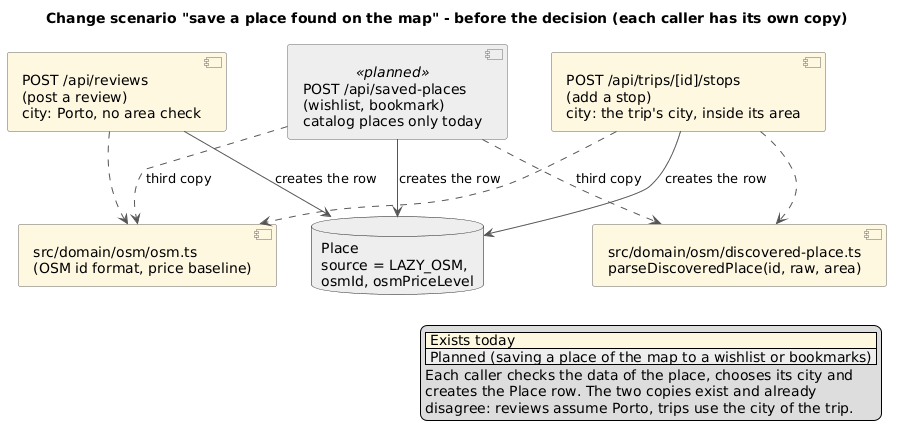

The diagram above was rendered by PlantUML. Its source (embedded in the PNG):
@startuml change-scenario-2-before
title Change scenario "save a place found on the map" - before the decision (each caller has its own copy)
skinparam shadowing false
skinparam componentStyle uml2
skinparam ArrowColor #555555
skinparam component {
  BackgroundColor #FFF8E1
  BorderColor #666666
  BackgroundColor<<planned>> #EEEEEE
}

legend right
  |<#FFF8E1> Exists today |
  |<#EEEEEE> Planned (saving a place of the map to a wishlist or bookmarks) |
  Each caller checks the data of the place, chooses its city and
  creates the Place row. The two copies exist and already
  disagree: reviews assume Porto, trips use the city of the trip.
endlegend

component "POST /api/reviews\n(post a review)\ncity: Porto, no area check" as post
component "POST /api/trips/[id]/stops\n(add a stop)\ncity: the trip's city, inside its area" as stops
component "POST /api/saved-places\n(wishlist, bookmark)\ncatalog places only today" as saved <<planned>>
component "src/domain/osm/osm.ts\n(OSM id format, price baseline)" as osm
component "src/domain/osm/discovered-place.ts\nparseDiscoveredPlace(id, raw, area)" as parse
database "Place\nsource = LAZY_OSM,\nosmId, osmPriceLevel" as place #E8E8E8

post ..> osm
stops ..> osm
stops ..> parse
saved ..> osm : third copy
saved ..> parse : third copy
post --> place : creates the row
stops --> place : creates the row
saved --> place : creates the row
@enduml